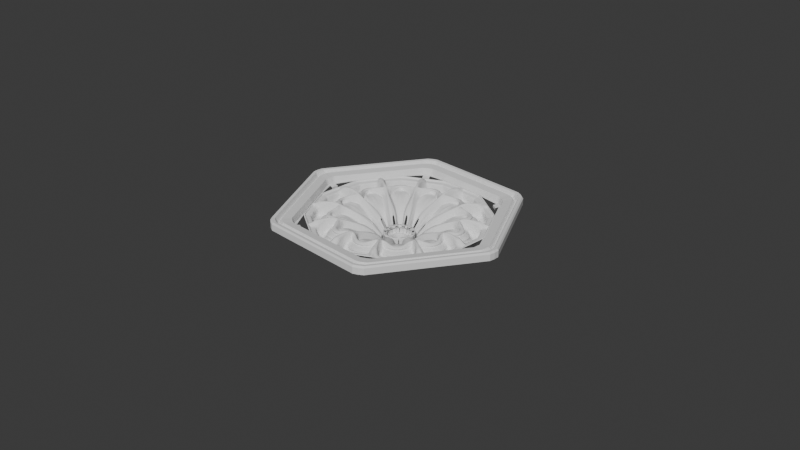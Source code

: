 # Source: flower22.blend  (saved by Blender 4.2.66; exported with 4.5.12 LTS)
import bpy
from mathutils import Matrix  # noqa: F401  (used for matrix-valued properties, if any)

bpy.ops.wm.read_factory_settings(use_empty=True)
scene = bpy.context.scene
scene.name = 'Scene'

# ---- collections
col_collection = bpy.data.collections.new('Collection'); scene.collection.children.link(col_collection)

# ---- world
world_world = bpy.data.worlds.new('World'); scene.world = world_world
world_world.use_nodes = True; world_world.node_tree.nodes.clear()
_N = world_world.node_tree.nodes; _L = world_world.node_tree.links
n0 = _N.new('ShaderNodeOutputWorld'); n0.name = 'World Output'; n0.location = (300, 300)
n1 = _N.new('ShaderNodeBackground'); n1.name = 'Background'; n1.location = (10, 300)
n1.inputs[0].default_value = (0.05088, 0.05088, 0.05088, 1.0)
_L.new(n1.outputs[0], n0.inputs[0])
n0.is_active_output = True
world_world.color = (0.05088, 0.05088, 0.05088)
world_world.use_sun_shadow = False
world_world.sun_shadow_jitter_overblur = 0.0

# ---- cameras
cam_camera = bpy.data.cameras.new('Camera')
cam_camera.clip_end = 100.0
cam_camera.ortho_scale = 7.314

# ---- meshes
me_circle = bpy.data.meshes.new('Circle')
me_circle.from_pydata([(0.5303, 0.9184, 0.04198), (7.397e-12, 0.9429, 0.04199), (0.5423, 0.939, 0.105), (7.276e-12, 0.9625, 0.105), (0.5931, 1.027, 0.1148), (7.693e-12, 1.052, 0.1148), (0.6051, 1.048, 0.07912), (7.763e-12, 1.073, 0.07953), (0.6131, 1.062, 0.07999), (7.763e-12, 1.087, 0.08057), (0.6262, 1.085, 0.1275), (7.763e-12, 1.11, 0.1281), (0.6438, 1.115, 0.1314), (7.347e-12, 1.139, 0.1313), (0.5003, 0.9346, 0.04076), (0.5078, 0.9584, 0.1044), (0.552, 1.046, 0.1141), (0.5586, 1.073, 0.0789), (0.5659, 1.087, 0.07993), (0.5777, 1.109, 0.1274), (0.5928, 1.138, 0.1307), (0.651, 1.127, 0.1124), (7.429e-12, 1.151, 0.1124), (0.5994, 1.151, 0.1118), (0.651, 1.127, 0.07145), (7.429e-12, 1.151, 0.07143), (0.5994, 1.151, 0.07082), (0.651, 1.127, 0.04363), (7.429e-12, 1.151, 0.04361), (0.5994, 1.151, 0.043), (0.6407, 1.11, 0.02891), (-0.00014, 1.126, 0.02889), (0.6135, 1.125, 0.02828), (0.4876, 0.9389, 0.04086), (0.4892, 0.9642, 0.1045), (0.5078, 1.05, 0.1142), (0.5125, 1.073, 0.07895), (0.5164, 1.087, 0.07998), (0.5235, 1.109, 0.1275), (0.5326, 1.139, 0.1308), (0.5374, 1.151, 0.1118), (0.5374, 1.151, 0.07087), (0.5374, 1.15, 0.04305), (0.5394, 1.127, 0.02833), (0.4686, 0.9426, 0.04097), (0.4687, 0.9645, 0.1045), (0.467, 1.051, 0.1144), (0.4684, 1.073, 0.07901), (0.4707, 1.087, 0.08004), (0.4805, 1.109, 0.1275), (0.4986, 1.151, 0.1119), (0.4986, 1.151, 0.07092), (0.4986, 1.151, 0.04311), (0.5103, 1.125, 0.02838), (0.5249, 0.9092, 0.04096), (0.4891, 0.9261, 0.03973), (0.5003, 0.9346, 0.04076), (0.5303, 0.9184, 0.04198), (0.5208, 0.9021, 0.03415), (0.4864, 0.9189, 0.03336), (0.2732, 0.9281, 0.04148), (0.2491, 0.9374, 0.03935), (0.2249, 0.9406, 0.04166), (0.4596, 0.9216, 0.03336), (0.4634, 0.9299, 0.03973), (0.5132, 0.8891, 0.0313), (0.4805, 0.9058, 0.03015), (0.5032, 0.8718, 0.02656), (0.4692, 0.8891, 0.02552), (0.5032, 0.8718, 0.001399), (0.4692, 0.8891, 0.0003597), (0.5059, 0.8764, -0.01256), (0.4717, 0.8939, -0.0136)], [(37, 49)], [(14, 0, 2, 15), (15, 2, 4, 16), (16, 4, 6, 17), (17, 6, 8, 18), (18, 8, 10, 19), (19, 10, 12, 20), (38, 19, 20, 39), (37, 18, 19, 38), (36, 17, 18, 37), (35, 16, 17, 36), (34, 15, 16, 35), (33, 14, 15, 34), (39, 20, 23, 40), (20, 12, 21, 23), (40, 23, 26, 41), (23, 21, 24, 26), (41, 26, 29, 42), (26, 24, 27, 29), (42, 29, 32, 43), (29, 27, 30, 32), (0, 14, 56, 57), (57, 56, 55, 54), (52, 42, 43, 53), (51, 41, 42, 52), (50, 40, 41, 51), (44, 33, 34, 45), (45, 34, 35, 46), (46, 35, 36, 47), (47, 36, 37, 48), (48, 37, 38, 49), (9, 48, 49, 11), (7, 47, 48, 9), (5, 46, 47, 7), (3, 45, 46, 5), (1, 44, 45, 3), (22, 50, 51, 25), (25, 51, 52, 28), (28, 52, 53, 31), (13, 11, 38, 39), (22, 13, 39, 40), (54, 55, 59, 58), (64, 63, 59, 55), (61, 60, 63, 64), (33, 44, 64, 55), (62, 61, 64, 44), (14, 33, 55), (58, 59, 66, 65), (65, 66, 68, 67), (67, 68, 70, 69), (69, 70, 72, 71)])
_uv = me_circle.uv_layers.new(name='UVMap')
_uv.uv.foreach_set('vector', [0.0, 0.0, 0.0, 0.0, 0.0, 0.0, 0.0, 0.0, 0.0, 0.0, 0.0, 0.0, 0.0, 0.0, 0.0, 0.0, 0.0, 0.0, 0.0, 0.0, 0.0, 0.0, 0.0, 0.0, 0.0, 0.0, 0.0, 0.0, 0.0, 0.0, 0.0, 0.0, 0.0, 0.0, 0.0, 0.0, 0.0, 0.0, 0.0, 0.0, 0.0, 0.0, 0.0, 0.0, 0.0, 0.0, 0.0, 0.0, 0.0, 0.0, 0.0, 0.0, 0.0, 0.0, 0.0, 0.0, 0.0, 0.0, 0.0, 0.0, 0.0, 0.0, 0.0, 0.0, 0.0, 0.0, 0.0, 0.0, 0.0, 0.0, 0.0, 0.0, 0.0, 0.0, 0.0, 0.0, 0.0, 0.0, 0.0, 0.0, 0.0, 0.0, 0.0, 0.0, 0.0, 0.0, 0.0, 0.0, 0.0, 0.0, 0.0, 0.0, 0.0, 0.0, 0.0, 0.0, 0.0, 0.0, 0.0, 0.0, 0.0, 0.0, 0.0, 0.0, 0.0, 0.0, 0.0, 0.0, 0.0, 0.0, 0.0, 0.0, 0.0, 0.0, 0.0, 0.0, 0.0, 0.0, 0.0, 0.0, 0.0, 0.0, 0.0, 0.0, 0.0, 0.0, 0.0, 0.0, 0.0, 0.0, 0.0, 0.0, 0.0, 0.0, 0.0, 0.0, 0.0, 0.0, 0.0, 0.0, 0.0, 0.0, 0.0, 0.0, 0.0, 0.0, 0.0, 0.0, 0.0, 0.0, 0.0, 0.0, 0.0, 0.0, 0.0, 0.0, 0.0, 0.0, 0.0, 0.0, 0.0, 0.0, 0.0, 0.0, 0.0, 0.0, 0.0, 0.0, 0.0, 0.0, 0.0, 0.0, 0.0, 0.0, 0.0, 0.0, 0.0, 0.0, 0.0, 0.0, 0.0, 0.0, 0.0, 0.0, 0.0, 0.0, 0.0, 0.0, 0.0, 0.0, 0.0, 0.0, 0.0, 0.0, 0.0, 0.0, 0.0, 0.0, 0.0, 0.0, 0.0, 0.0, 0.0, 0.0, 0.0, 0.0, 0.0, 0.0, 0.0, 0.0, 0.0, 0.0, 0.0, 0.0, 0.0, 0.0, 0.0, 0.0, 0.0, 0.0, 0.0, 0.0, 0.0, 0.0, 0.0, 0.0, 0.0, 0.0, 0.0, 0.0, 0.0, 0.0, 0.0, 0.0, 0.0, 0.0, 0.0, 0.0, 0.0, 0.0, 0.0, 0.0, 0.0, 0.0, 0.0, 0.0, 0.0, 0.0, 0.0, 0.0, 0.0, 0.0, 0.0, 0.0, 0.0, 0.0, 0.0, 0.0, 0.0, 0.0, 0.0, 0.0, 0.0, 0.0, 0.0, 0.0, 0.0, 0.0, 0.0, 0.0, 0.0, 0.0, 0.0, 0.0, 0.0, 0.0, 0.0, 0.0, 0.0, 0.0, 0.0, 0.0, 0.0, 0.0, 0.0, 0.0, 0.0, 0.0, 0.0, 0.0, 0.0, 0.0, 0.0, 0.0, 0.0, 0.0, 0.0, 0.0, 0.0, 0.0, 0.0, 0.0, 0.0, 0.0, 0.0, 0.0, 0.0, 0.0, 0.0, 0.0, 0.0, 0.0, 0.0, 0.0, 0.0, 0.0, 0.0, 0.0, 0.0, 0.0, 0.0, 0.0, 0.0, 0.0, 0.0, 0.0, 0.0, 0.0, 0.0, 0.0, 0.0, 0.0, 0.0, 0.0, 0.0, 0.0, 0.0, 0.0, 0.0, 0.0, 0.0, 0.0, 0.0, 0.0, 0.0, 0.0, 0.0, 0.0, 0.0, 0.0, 0.0, 0.0, 0.0, 0.0, 0.0, 0.0, 0.0, 0.0, 0.0, 0.0, 0.0, 0.0, 0.0, 0.0, 0.0, 0.0, 0.0, 0.0, 0.0, 0.0, 0.0, 0.0, 0.0, 0.0, 0.0, 0.0, 0.0, 0.0, 0.0, 0.0, 0.0, 0.0, 0.0, 0.0, 0.0, 0.0, 0.0, 0.0, 0.0, 0.0, 0.0, 0.0, 0.0, 0.0, 0.0, 0.0, 0.0, 0.0])
me_circle.update()
me_circle.normals_split_custom_set([tuple(v) for v in zip(*[iter([-0.4591, -0.814, 0.3559, -0.4591, -0.814, 0.3559, -0.4591, -0.814, 0.3559, -0.4591, -0.814, 0.3559, -0.05677, -0.07958, 0.9952, -0.05677, -0.07958, 0.9952, -0.05677, -0.07958, 0.9952, -0.05677, -0.07958, 0.9952, 0.355, 0.7308, 0.583, 0.355, 0.7308, 0.583, 0.355, 0.7308, 0.583, 0.355, 0.7308, 0.583, -0.03005, -0.05161, 0.9982, -0.03005, -0.05161, 0.9982, -0.03005, -0.05161, 0.9982, -0.03005, -0.05161, 0.9982, -0.4036, -0.7809, 0.4768, -0.4036, -0.7809, 0.4768, -0.4036, -0.7809, 0.4768, -0.4036, -0.7809, 0.4768, -0.0515, -0.09267, 0.9944, -0.0515, -0.09267, 0.9944, -0.0515, -0.09267, 0.9944, -0.0515, -0.09267, 0.9944, 0.0001654, -0.1129, 0.9936, 0.0001654, -0.1129, 0.9936, 0.0001654, -0.1129, 0.9936, 0.0001654, -0.1129, 0.9936, -0.0001152, -0.9031, 0.4294, -0.0001152, -0.9031, 0.4294, -0.0001152, -0.9031, 0.4294, -0.0001152, -0.9031, 0.4294, 0.000665, -0.0748, 0.9972, 0.000665, -0.0748, 0.9972, 0.000665, -0.0748, 0.9972, 0.000665, -0.0748, 0.9972, 0.04149, 0.8139, 0.5795, 0.04149, 0.8139, 0.5795, 0.04149, 0.8139, 0.5795, 0.04149, 0.8139, 0.5795, -0.0151, -0.106, 0.9943, -0.0151, -0.106, 0.9943, -0.0151, -0.106, 0.9943, -0.0151, -0.106, 0.9943, -0.2854, -0.8871, 0.3629, -0.2854, -0.8871, 0.3629, -0.2854, -0.8871, 0.3629, -0.2854, -0.8871, 0.3629, 0.0008349, 0.8419, 0.5397, 0.0008349, 0.8419, 0.5397, 0.0008349, 0.8419, 0.5397, 0.0008349, 0.8419, 0.5397, 0.3256, 0.7267, 0.6048, 0.3256, 0.7267, 0.6048, 0.3256, 0.7267, 0.6048, 0.3256, 0.7267, 0.6048, -0.009946, 1.0, 0.0, -0.009946, 1.0, 0.0, -0.009946, 1.0, 0.0, -0.009946, 1.0, 0.0, 0.4165, 0.9092, 0.0, 0.4165, 0.9092, 0.0, 0.4165, 0.9092, 0.0, 0.4165, 0.9092, 0.0, -0.01516, 0.9998, -0.01161, -0.01516, 0.9998, -0.01161, -0.01516, 0.9998, -0.01161, -0.01516, 0.9998, -0.01161, 0.4165, 0.9092, 0.0, 0.4165, 0.9092, 0.0, 0.4165, 0.9092, 0.0, 0.4165, 0.9092, 0.0, 0.002082, 0.5201, -0.8541, 0.002082, 0.5201, -0.8541, 0.002082, 0.5201, -0.8541, 0.002082, 0.5201, -0.8541, 0.2877, 0.553, -0.782, 0.2877, 0.553, -0.782, 0.2877, 0.553, -0.782, 0.2877, 0.553, -0.782, 0.0, 0.0, 1.0, 0.0, 0.0, 1.0, 0.0, 0.0, 1.0, 0.0, 0.0, 1.0, -0.06456, -0.05476, 0.9964, -0.06456, -0.05476, 0.9964, -0.06456, -0.05476, 0.9964, -0.06456, -0.05476, 0.9964, -0.005773, 0.5184, -0.8551, -0.005773, 0.5184, -0.8551, -0.005773, 0.5184, -0.8551, -0.005773, 0.5184, -0.8551, 0.02576, 0.9996, -0.01161, 0.02576, 0.9996, -0.01161, 0.02576, 0.9996, -0.01161, 0.02576, 0.9996, -0.01161, 0.01746, 0.9998, 0.0, 0.01746, 0.9998, 0.0, 0.01746, 0.9998, 0.0, 0.01746, 0.9998, 0.0, -0.09036, -0.9332, 0.3478, -0.09036, -0.9332, 0.3478, -0.09036, -0.9332, 0.3478, -0.09036, -0.9332, 0.3478, 0.002474, -0.1134, 0.9936, 0.002474, -0.1134, 0.9936, 0.002474, -0.1134, 0.9936, 0.002474, -0.1134, 0.9936, 0.003506, 0.8431, 0.5377, 0.003506, 0.8431, 0.5377, 0.003506, 0.8431, 0.5377, 0.003506, 0.8431, 0.5377, 0.001544, -0.07488, 0.9972, 0.001544, -0.07488, 0.9972, 0.001544, -0.07488, 0.9972, 0.001544, -0.07488, 0.9972, -0.0001476, -0.9031, 0.4294, -0.0001476, -0.9031, 0.4294, -0.0001476, -0.9031, 0.4294, -0.0001476, -0.9031, 0.4294, -0.0001303, -0.9031, 0.4294, -0.0001303, -0.9031, 0.4294, -0.0001303, -0.9031, 0.4294, -0.0001303, -0.9031, 0.4294, 0.001066, -0.07344, 0.9973, 0.001066, -0.07344, 0.9973, 0.001066, -0.07344, 0.9973, 0.001066, -0.07344, 0.9973, 0.002099, 0.8547, 0.519, 0.002099, 0.8547, 0.519, 0.002099, 0.8547, 0.519, 0.002099, 0.8547, 0.519, 0.0009865, -0.1109, 0.9938, 0.0009865, -0.1109, 0.9938, 0.0009865, -0.1109, 0.9938, 0.0009865, -0.1109, 0.9938, 0.002202, -0.95, 0.3121, 0.002202, -0.95, 0.3121, 0.002202, -0.95, 0.3121, 0.002202, -0.95, 0.3121, 0.0006114, 1.0, 0.0, 0.0006114, 1.0, 0.0, 0.0006114, 1.0, 0.0, 0.0006114, 1.0, 0.0, 0.0006114, 1.0, 0.0, 0.0006114, 1.0, 0.0, 0.0006114, 1.0, 0.0, 0.0006114, 1.0, 0.0, -0.0005665, 0.4951, -0.8688, -0.0005665, 0.4951, -0.8688, -0.0005665, 0.4951, -0.8688, -0.0005665, 0.4951, -0.8688, 0.001059, -0.1125, 0.9937, 0.001059, -0.1125, 0.9937, 0.001059, -0.1125, 0.9937, 0.001059, -0.1125, 0.9937, 0.001084, 0.8418, 0.5397, 0.001084, 0.8418, 0.5397, 0.001084, 0.8418, 0.5397, 0.001084, 0.8418, 0.5397, -0.2954, -0.5702, 0.7666, -0.2954, -0.5702, 0.7666, -0.2954, -0.5702, 0.7666, -0.2954, -0.5702, 0.7666, -0.07663, -0.6153, 0.7845, -0.07663, -0.6153, 0.7845, -0.07663, -0.6153, 0.7845, -0.07663, -0.6153, 0.7845, 0.01105, -0.2235, 0.9746, 0.01105, -0.2235, 0.9746, 0.01105, -0.2235, 0.9746, 0.01105, -0.2235, 0.9746, -0.01789, -0.08903, 0.9959, -0.01801, -0.0896, 0.9958, -0.01801, -0.08961, 0.9958, -0.01795, -0.08924, 0.9958, -0.001952, -0.2197, 0.9756, -0.001952, -0.2197, 0.9756, -0.001952, -0.2197, 0.9756, -0.001952, -0.2197, 0.9756, -0.005549, -0.09165, 0.9958, -0.005548, -0.09165, 0.9958, -0.005549, -0.09165, 0.9958, -0.1126, -0.1695, 0.9791, -0.1126, -0.1695, 0.9791, -0.1126, -0.1695, 0.9791, -0.1126, -0.1695, 0.9791, -0.1277, -0.188, 0.9738, -0.1277, -0.188, 0.9738, -0.1277, -0.188, 0.9738, -0.1277, -0.188, 0.9738, -0.4546, -0.8907, 0.0, -0.4546, -0.8907, 0.0, -0.4546, -0.8907, 0.0, -0.4546, -0.8907, 0.0, -0.4158, -0.836, -0.3582, -0.4158, -0.836, -0.3582, -0.4158, -0.836, -0.3582, -0.4158, -0.836, -0.3582])] * 3)])
me_circle_002 = bpy.data.meshes.new('Circle.002')
me_circle_002.from_pydata([(-0.05487, 0.6188, 0.03667), (-0.1813, 0.6749, 0.05376), (-0.1401, 0.6824, 0.05402), (-0.0515, 0.6328, 0.09033), (0.001437, 0.1652, -0.1432), (-0.04125, 0.605, 0.04305), (-0.0128, 0.6395, 0.08158), (-0.008111, 0.5857, 0.06061), (-0.01343, 0.1877, -0.2018), (-0.1861, 0.6929, 0.04989), (-0.1394, 0.7038, 0.05019), (-0.01234, 0.167, -0.1427), (-0.05277, 0.5945, -0.02244), (-0.1817, 0.6761, 0.022), (-0.1457, 0.6824, 0.02186), (-0.04735, 0.5799, -0.02244), (-0.04758, 0.5651, -0.02244), (0.001995, 0.1624, -0.228), (-0.01046, 0.3663, -0.02437), (-0.04773, 0.3634, -0.0772), (-0.06017, 0.2237, -0.4495), (7.66e-05, 0.3706, -0.02199), (-0.09455, 0.353, -0.1119), (3.044e-06, 0.5881, 0.06171), (-0.03703, 0.6657, 0.03296), (-0.1923, 0.7179, 0.04045), (-0.1433, 0.7255, 0.04064), (-0.1912, 0.7134, 0.03103), (-0.1433, 0.7202, 0.03089), (-0.01901, 0.1877, -0.246), (-0.04189, 0.5651, -0.009385), (-0.04709, 0.5945, -0.009385), (-0.1457, 0.6824, 0.03696), (-0.04167, 0.5799, -0.009385), (-0.1817, 0.6761, 0.0371), (0.001995, 0.1624, -0.2183), (-0.0396, 0.3634, -0.06991), (-0.01194, 0.277, -0.09463), (-0.04406, 0.266, -0.1497), (-0.07129, 0.2657, -0.2905), (4.36e-05, 0.2747, -0.08998), (-0.03583, 0.2682, -0.1408), (-0.1582, 0.5895, 0.01177), (-0.01072, 0.5857, 0.03391), (-0.1403, 0.6733, 0.0426), (-0.04907, 0.6005, 0.03391), (-0.1789, 0.666, 0.04237), (-0.01604, 0.1877, -0.2095), (-0.05748, 0.6188, 0.02525), (0.001663, 0.167, -0.1665), (0.0006312, 0.17, -0.2649), (-0.03341, 0.3588, -0.03383), (-0.0334, 0.2665, -0.1041), (-0.009283, 0.4965, 0.02416), (-0.04709, 0.4939, -0.0342), (-0.1331, 0.4961, -0.007323), (3.982e-05, 0.4998, 0.0259), (-0.04019, 0.4939, -0.02403), (-0.01189, 0.4965, 0.01419), (-0.04332, 0.2222, -0.3965), (-0.05555, 0.3589, -0.09023), (-0.0488, 0.2628, -0.2867), (-0.08326, 0.5668, 0.01134), (-0.05855, 0.494, -0.05097), (-0.184, 0.6848, 0.007465), (-0.08927, 0.5934, 0.01206), (-0.1045, 0.6385, 0.001316), (-0.06982, 0.3549, -0.1071), (-0.05837, 0.2671, -0.2735), (-0.1135, 0.5958, 0.0108), (-0.08055, 0.5007, -0.02142), (-0.08584, 0.3544, -0.1088), (-0.1509, 0.5965, 0.006756), (-0.1575, 0.6833, 0.006757), (-0.06544, 0.2713, -0.2799), (-0.09882, 0.5015, -0.01765), (-0.056, 0.2272, -0.4485), (-0.1779, 0.6611, -0.006232), (-0.1694, 0.6622, -0.006883), (-0.043, 0.6754, 0.001249), (-0.1334, 0.7098, 0.01201), (-0.1882, 0.7002, 0.01052), (-0.04752, 0.8731, 0.02725), (0.0001249, 0.8718, 0.07553), (-0.1362, 0.7273, 0.01541), (-0.1952, 0.7244, 0.01615), (-0.03382, 0.6787, 0.02826), (-0.04988, 0.8501, 0.008601), (-0.04421, 0.8443, 0.01505), (-0.008978, 0.6645, 0.08797), (-0.04242, 0.6862, 0.001169), (-0.1676, 0.8583, 0.01721), (-0.02279, 0.7388, -0.05265), (-0.03907, 0.7321, -0.04551), (-0.07282, 0.8656, -0.05825), (-0.2044, 0.768, -0.03369), (-0.02755, 0.8129, 0.08482), (-0.0333, 0.8122, 0.03366), (-0.03395, 0.8185, 0.005419), (-0.05816, 0.8057, -0.05784), (-0.2336, 0.8715, 0.02669), (-0.2299, 0.8578, 0.01262), (-0.04685, 0.9039, 0.02624), (0.0002132, 0.9027, 0.06825), (-0.2461, 0.9183, 0.0267), (-0.03597, 0.9201, 0.03104), (0.0001082, 0.9154, 0.06593), (-0.2467, 0.92, 0.03129), (-0.03067, 0.9262, 0.04581), (0.0003513, 0.9258, 0.04615), (-0.2467, 0.9203, 0.04656), (-0.2146, 0.8589, 0.01457), (-0.2161, 0.8726, 0.02832), (-0.2212, 0.9232, 0.02843), (-0.2215, 0.9253, 0.03299), (-0.2215, 0.9253, 0.04834), (-0.1676, 0.8583, -0.05257), (-0.2299, 0.8579, -0.05733), (-0.2146, 0.8589, -0.05521), (-0.1155, 0.8673, -0.05922), (-0.1226, 0.8652, 0.004839), (-0.07678, 0.8594, 0.01626), (-0.02975, 0.8343, 0.08074), (-0.05631, 0.8572, -0.06287), (-0.03103, 0.9351, 0.04633), (0.0003265, 0.9351, 0.04667), (-0.2493, 0.9303, 0.04704), (-0.2239, 0.9351, 0.04889), (-0.0316, 0.9408, 0.04028), (-5.455e-05, 0.9408, 0.04113), (-0.2513, 0.9365, 0.04091), (-0.2257, 0.9408, 0.04286), (-0.1454, 0.7708, -0.03442), (-0.1461, 0.776, -0.01504), (-0.2051, 0.7731, -0.0143), (-0.07462, 0.8196, -0.06388), (-0.1134, 0.8299, -0.05885), (-0.055, 0.7359, -0.02924), (-0.03783, 0.7236, -0.016), (-0.2051, 0.7731, -0.007413), (-0.1461, 0.776, -0.008148), (0.001437, 0.1514, -0.1425), (-0.01184, 0.1505, -0.1432), (-0.00169, 0.1474, -0.2274), (0.001079, 0.1453, -0.1642), (-3.503e-05, 0.1405, -0.4678), (-0.04338, 0.1635, -0.1405), (-0.0338, 0.1616, -0.2269), (-0.0338, 0.1616, -0.2172), (-0.03463, 0.1616, -0.1633), (-0.0426, 0.1499, -0.1407), (-0.00248, 0.1458, -0.2269), (0.002585, 0.1189, -0.4676), (-0.0001432, 0.126, -0.1441), (-0.0007249, 0.1265, -0.2366), (-0.0007249, 0.1265, -0.2269), (2.92e-05, 0.1262, -0.1645), (-0.03459, 0.125, -0.1478), (-0.03459, 0.125, -0.2361), (-0.03459, 0.125, -0.2264), (-0.03542, 0.125, -0.1638), (-0.01737, 0.1255, -0.146), (-0.03459, 0.1463, -0.2264), (-0.03542, 0.1463, -0.1638), (-0.0338, 0.1479, -0.4703), (-0.03036, 0.1249, -0.4666), (-0.0338, 0.1616, -0.2618), (-0.04379, 0.1235, -0.3319), (-0.0002908, 0.1292, -0.3311), (-0.03459, 0.125, -0.3313), (-0.01487, 0.05393, -0.5035), (-0.01711, 0.05603, -0.5543), (-0.0004587, 0.05788, -0.5532), (8.978e-05, 0.06088, -0.496), (-0.0325, 0.1924, -0.3024), (-0.04501, 0.2654, -0.1938), (-0.02166, 0.08133, -0.5026), (0.0001285, 0.08495, -0.5016), (-0.01504, 0.05582, -0.2038), (0.0001002, 0.05993, -0.2051), (-0.02187, 0.08145, -0.2058), (0.0002952, 0.085, -0.2066), (-0.0001758, 0.0553, -0.3975), (-0.01479, 0.0546, -0.3996), (-0.2177, 0.8086, -0.07125), (-0.1587, 0.8114, -0.07198), (-0.1629, 0.8326, -0.07216), (-0.2252, 0.8322, -0.07692), (-0.2044, 0.8336, -0.09887), (-0.01245, 0.7474, 0.05109), (-0.02836, 0.7505, 0.006255), (-0.01267, 0.7395, 0.09153), (-0.1236, 0.8722, 0.02743), (-0.1698, 0.8724, 0.02787), (-0.07734, 0.872, 0.02698), (-0.009094, 0.7525, -0.05283), (-0.2177, 0.8086, -0.08518), (-0.1592, 0.8153, -0.08166), (-0.06904, 0.8095, -0.08071), (-0.2233, 0.8308, -0.09856), (-0.1664, 0.8323, -0.09924), (-0.2048, 0.8362, -0.07659), (-4.637e-07, 0.6374, 0.08056), (0.0004025, 0.6659, 0.09288), (-0.0001635, 0.8189, 0.08742), (0.0007849, 0.8404, 0.0846), (0.0003518, 0.7423, 0.09639), (-0.0287, 0.8706, 0.0513), (-0.02759, 0.9048, 0.02658), (-0.02077, 0.9199, 0.032), (-0.01516, 0.926, 0.04677), (-0.01535, 0.9351, 0.0473), (-0.01583, 0.9408, 0.04089)], [(76, 20), (150, 157), (157, 160), (157, 161), (172, 165)], [(32, 14, 12, 31), (29, 41, 38), (33, 15, 16, 30), (31, 12, 15, 33), (34, 13, 14, 32), (29, 38, 175, 174), (57, 54, 19, 36), (61, 59, 174, 175), (62, 65, 66, 69), (10, 9, 1, 2), (0, 3, 10, 2), (5, 6, 3, 0), (7, 23, 6, 5), (53, 56, 23, 7), (10, 3, 24, 26), (9, 10, 26, 25), (26, 24, 28), (25, 26, 28, 27), (58, 57, 36, 51), (46, 34, 32, 44), (48, 31, 33, 45), (45, 33, 30, 43), (44, 32, 31, 48), (52, 41, 29, 47), (51, 36, 41, 52), (18, 37, 40, 21), (60, 61, 175), (36, 19, 38, 41), (63, 70, 67, 60), (18, 51, 52, 37), (37, 52, 47, 8), (2, 44, 48, 0), (5, 45, 43, 7), (0, 48, 45, 5), (1, 46, 44, 2), (53, 58, 51, 18), (7, 43, 58, 53), (62, 69, 70, 63), (43, 30, 57, 58), (18, 21, 56, 53), (30, 16, 54, 57), (16, 62, 63, 54), (54, 63, 60, 19), (71, 74, 68, 67), (12, 65, 62, 16, 15), (14, 13, 64, 73, 66), (12, 14, 66, 65), (67, 68, 61, 60), (71, 75, 55, 22), (72, 78, 77, 42), (75, 72, 42, 55), (70, 69, 72, 75), (66, 73, 78), (67, 70, 75, 71), (59, 61, 68, 74, 39, 20), (22, 39, 74, 71), (69, 66, 78, 72), (77, 78, 73, 64), (24, 79, 80, 28), (81, 27, 28, 80), (81, 80, 84, 85), (97, 88, 87, 98), (90, 79, 24, 86), (79, 90, 84, 80), (98, 87, 123, 99), (95, 132, 185, 184), (191, 96, 97, 189), (189, 97, 98, 190), (111, 112, 100, 101), (112, 193, 192, 194, 82, 102, 113), (207, 83, 103, 208), (113, 102, 105, 114), (208, 103, 106, 209), (114, 105, 108, 115), (209, 106, 109, 210), (107, 114, 115, 110), (104, 113, 114, 107), (100, 112, 113, 104), (111, 101, 117, 118), (91, 111, 118, 116), (94, 121, 120, 119), (91, 116, 119, 120), (207, 122, 205, 83), (123, 87, 121, 94), (115, 108, 124, 127), (110, 115, 127, 126), (210, 109, 125, 211), (127, 124, 128, 131), (126, 127, 131, 130), (211, 125, 129, 212), (134, 133, 132, 95), (133, 137, 93, 132), (119, 136, 94), (139, 140, 133, 134), (85, 84, 140, 139), (132, 93, 92, 185), (84, 90, 138, 140), (140, 138, 137, 133), (123, 94, 136, 135), (164, 145, 152, 165), (50, 145, 164, 166), (4, 11, 142, 141), (11, 49, 149, 146), (35, 17, 147, 148), (143, 154, 168, 152, 145), (142, 11, 146, 150), (49, 35, 148, 149), (159, 155, 151, 162), (154, 155, 159, 158), (141, 142, 161, 153), (17, 143, 145, 50), (151, 144, 163, 162), (156, 160, 163, 144), (147, 17, 50, 166), (154, 158, 169, 168), (173, 170, 171, 172), (177, 176, 170, 173), (175, 38, 19, 60), (88, 97, 96, 122), (169, 167, 176, 177), (182, 183, 178, 179), (177, 176, 180, 181), (173, 170, 183, 182), (24, 6, 89, 86), (6, 24, 3), (99, 123, 135), (137, 138, 93), (86, 189, 190, 90), (89, 191, 189, 86), (193, 112, 111, 91), (91, 120, 192, 193), (120, 121, 194, 192), (88, 82, 194, 121, 87), (184, 185, 197, 196), (185, 92, 195, 197), (196, 197, 200, 188, 199), (197, 195, 198, 200), (201, 187, 199, 188), (118, 117, 187, 201), (186, 116, 118, 201), (188, 200, 186, 201), (116, 186, 136, 119), (195, 99, 198), (99, 195, 190, 98), (135, 136, 186, 200, 198, 99), (190, 195, 92, 93, 138, 90), (191, 89, 203, 206), (89, 6, 202, 203), (122, 96, 204, 205), (96, 191, 206, 204), (23, 202, 6), (122, 207, 82, 88), (124, 211, 212, 128), (108, 210, 211, 124), (105, 209, 210, 108), (102, 208, 209, 105), (82, 207, 208, 102), (179, 178, 180, 181), (4, 49, 11)])
_uv = me_circle_002.uv_layers.new(name='UVMap')
_uv.uv.foreach_set('vector', [0.0, 0.0, 0.0, 0.0, 0.0, 0.0, 0.0, 0.0, 0.0, 0.0, 0.0, 0.0, 0.0, 0.0, 0.0, 0.0, 0.0, 0.0, 0.0, 0.0, 0.0, 0.0, 0.0, 0.0, 0.0, 0.0, 0.0, 0.0, 0.0, 0.0, 0.0, 0.0, 0.0, 0.0, 0.0, 0.0, 0.0, 0.0, 0.0, 0.0, 0.0, 0.0, 0.0, 0.0, 0.0, 0.0, 0.0, 0.0, 0.0, 0.0, 0.0, 0.0, 0.0, 0.0, 0.0, 0.0, 0.0, 0.0, 0.0, 0.0, 0.0, 0.0, 0.0, 0.0, 0.0, 0.0, 0.0, 0.0, 0.0, 0.0, 0.0, 0.0, 0.0, 0.0, 0.0, 0.0, 0.0, 0.0, 0.0, 0.0, 0.0, 0.0, 0.0, 0.0, 0.0, 0.0, 0.0, 0.0, 0.0, 0.0, 0.0, 0.0, 0.0, 0.0, 0.0, 0.0, 0.0, 0.0, 0.0, 0.0, 0.0, 0.0, 0.0, 0.0, 0.0, 0.0, 0.0, 0.0, 0.0, 0.0, 0.0, 0.0, 0.0, 0.0, 0.0, 0.0, 0.0, 0.0, 0.0, 0.0, 0.0, 0.0, 0.0, 0.0, 0.0, 0.0, 0.0, 0.0, 0.0, 0.0, 0.0, 0.0, 0.0, 0.0, 0.0, 0.0, 0.0, 0.0, 0.0, 0.0, 0.0, 0.0, 0.0, 0.0, 0.0, 0.0, 0.0, 0.0, 0.0, 0.0, 0.0, 0.0, 0.0, 0.0, 0.0, 0.0, 0.0, 0.0, 0.0, 0.0, 0.0, 0.0, 0.0, 0.0, 0.0, 0.0, 0.0, 0.0, 0.0, 0.0, 0.0, 0.0, 0.0, 0.0, 0.0, 0.0, 0.0, 0.0, 0.0, 0.0, 0.0, 0.0, 0.0, 0.0, 0.0, 0.0, 0.0, 0.0, 0.0, 0.0, 0.0, 0.0, 0.0, 0.0, 0.0, 0.0, 0.0, 0.0, 0.0, 0.0, 0.0, 0.0, 0.0, 0.0, 0.0, 0.0, 0.0, 0.0, 0.0, 0.0, 0.0, 0.0, 0.0, 0.0, 0.0, 0.0, 0.0, 0.0, 0.0, 0.0, 0.0, 0.0, 0.0, 0.0, 0.0, 0.0, 0.0, 0.0, 0.0, 0.0, 0.0, 0.0, 0.0, 0.0, 0.0, 0.0, 0.0, 0.0, 0.0, 0.0, 0.0, 0.0, 0.0, 0.0, 0.0, 0.0, 0.0, 0.0, 0.0, 0.0, 0.0, 0.0, 0.0, 0.0, 0.0, 0.0, 0.0, 0.0, 0.0, 0.0, 0.0, 0.0, 0.0, 0.0, 0.0, 0.0, 0.0, 0.0, 0.0, 0.0, 0.0, 0.0, 0.0, 0.0, 0.0, 0.0, 0.0, 0.0, 0.0, 0.0, 0.0, 0.0, 0.0, 0.0, 0.0, 0.0, 0.0, 0.0, 0.0, 0.0, 0.0, 0.0, 0.0, 0.0, 0.0, 0.0, 0.0, 0.0, 0.0, 0.0, 0.0, 0.0, 0.0, 0.0, 0.0, 0.0, 0.0, 0.0, 0.0, 0.0, 0.0, 0.0, 0.0, 0.0, 0.0, 0.0, 0.0, 0.0, 0.0, 0.0, 0.0, 0.0, 0.0, 0.0, 0.0, 0.0, 0.0, 0.0, 0.0, 0.0, 0.0, 0.0, 0.0, 0.0, 0.0, 0.0, 0.0, 0.0, 0.0, 0.0, 0.0, 0.0, 0.0, 0.0, 0.0, 0.0, 0.0, 0.0, 0.0, 0.0, 0.0, 0.0, 0.0, 0.0, 0.0, 0.0, 0.0, 0.0, 0.0, 0.0, 0.0, 0.0, 0.0, 0.0, 0.0, 0.0, 0.0, 0.0, 0.0, 0.0, 0.0, 0.0, 0.0, 0.0, 0.0, 0.0, 0.0, 0.0, 0.0, 0.0, 0.0, 0.0, 0.0, 0.0, 0.0, 0.0, 0.0, 0.0, 0.0, 0.0, 0.0, 0.0, 0.0, 0.0, 0.0, 0.0, 0.0, 0.0, 0.0, 0.0, 0.0, 0.0, 0.0, 0.0, 0.0, 0.0, 0.0, 0.0, 0.0, 0.0, 0.0, 0.0, 0.0, 0.0, 0.0, 0.0, 0.0, 0.0, 0.0, 0.0, 0.0, 0.0, 0.0, 0.0, 0.0, 0.0, 0.0, 0.0, 0.0, 0.0, 0.0, 0.0, 0.0, 0.0, 0.0, 0.0, 0.0, 0.0, 0.0, 0.0, 0.0, 0.0, 0.0, 0.0, 0.0, 0.0, 0.0, 0.0, 0.0, 0.0, 0.0, 0.0, 0.0, 0.0, 0.0, 0.0, 0.0, 0.0, 0.0, 0.0, 0.0, 0.0, 0.0, 0.0, 0.0, 0.0, 0.0, 0.0, 0.0, 0.0, 0.0, 0.0, 0.0, 0.0, 0.0, 0.0, 0.0, 0.0, 0.0, 0.0, 0.0, 0.0, 0.0, 0.0, 0.0, 0.0, 0.0, 0.0, 0.0, 0.0, 0.0, 0.0, 0.0, 0.0, 0.0, 0.0, 0.0, 0.0, 0.0, 0.0, 0.0, 0.0, 0.0, 0.0, 0.0, 0.0, 0.0, 0.0, 0.0, 0.0, 0.0, 0.0, 0.0, 0.0, 0.0, 0.0, 0.0, 0.0, 0.0, 0.0, 0.0, 0.0, 0.0, 0.0, 0.0, 0.0, 0.0, 0.0, 0.0, 0.0, 0.0, 0.0, 0.0, 0.0, 0.0, 0.0, 0.0, 0.0, 0.0, 0.0, 0.0, 0.0, 0.0, 0.0, 0.0, 0.0, 0.0, 0.0, 0.0, 0.0, 0.0, 0.0, 0.0, 0.0, 0.0, 0.0, 0.0, 0.0, 0.0, 0.0, 0.0, 0.0, 0.0, 0.0, 0.0, 0.0, 0.0, 0.0, 0.0, 0.0, 0.0, 0.0, 0.0, 0.0, 0.0, 0.0, 0.0, 0.0, 0.0, 0.0, 0.0, 0.0, 0.0, 0.0, 0.0, 0.0, 0.0, 0.0, 0.0, 0.0, 0.0, 0.0, 0.0, 0.0, 0.0, 0.0, 0.0, 0.0, 0.0, 0.0, 0.0, 0.0, 0.0, 0.0, 0.0, 0.0, 0.0, 0.0, 0.0, 0.0, 0.0, 0.0, 0.0, 0.0, 0.0, 0.0, 0.0, 0.0, 0.0, 0.0, 0.0, 0.0, 0.0, 0.0, 0.0, 0.0, 0.0, 0.0, 0.0, 0.0, 0.0, 0.0, 0.0, 0.0, 0.0, 0.0, 0.0, 0.0, 0.0, 0.0, 0.0, 0.0, 0.0, 0.0, 0.0, 0.0, 0.0, 0.0, 0.0, 0.0, 0.0, 0.0, 0.0, 0.0, 0.0, 0.0, 0.0, 0.0, 0.0, 0.0, 0.0, 0.0, 0.0, 0.0, 0.0, 0.0, 0.0, 0.0, 0.0, 0.0, 0.0, 0.0, 0.0, 0.0, 0.0, 0.0, 0.0, 0.0, 0.0, 0.0, 0.0, 0.0, 0.0, 0.0, 0.0, 0.0, 0.0, 0.0, 0.0, 0.0, 0.0, 0.0, 0.0, 0.0, 0.0, 0.0, 0.0, 0.0, 0.0, 0.0, 0.0, 0.0, 0.0, 0.0, 0.0, 0.0, 0.0, 0.0, 0.0, 0.0, 0.0, 0.0, 0.0, 0.0, 0.0, 0.0, 0.0, 0.0, 0.0, 0.0, 0.0, 0.0, 0.0, 0.0, 0.0, 0.0, 0.0, 0.0, 0.0, 0.0, 0.0, 0.0, 0.0, 0.0, 0.0, 0.0, 0.0, 0.0, 0.0, 0.0, 0.0, 0.0, 0.0, 0.0, 0.0, 0.0, 0.0, 0.0, 0.0, 0.0, 0.0, 0.0, 0.0, 0.0, 0.0, 0.0, 0.0, 0.0, 0.0, 0.0, 0.0, 0.0, 0.0, 0.0, 0.0, 0.0, 0.0, 0.0, 0.0, 0.0, 0.0, 0.0, 0.0, 0.0, 0.0, 0.0, 0.0, 0.0, 0.0, 0.0, 0.0, 0.0, 0.0, 0.0, 0.0, 0.0, 0.0, 0.0, 0.0, 0.0, 0.0, 0.0, 0.0, 0.0, 0.0, 0.0, 0.0, 0.0, 0.0, 0.0, 0.0, 0.0, 0.0, 0.0, 0.0, 0.0, 0.0, 0.0, 0.0, 0.0, 0.0, 0.0, 0.0, 0.0, 0.0, 0.0, 0.0, 0.0, 0.0, 0.0, 0.0, 0.0, 0.0, 0.0, 0.0, 0.0, 0.0, 0.0, 0.0, 0.0, 0.0, 0.0, 0.0, 0.0, 0.0, 0.0, 0.0, 0.0, 0.0, 0.0, 0.0, 0.0, 0.0, 0.0, 0.0, 0.0, 0.0, 0.0, 0.0, 0.0, 0.0, 0.0, 0.0, 0.0, 0.0, 0.0, 0.0, 0.0, 0.0, 0.0, 0.0, 0.0, 0.0, 0.0, 0.0, 0.0, 0.0, 0.0, 0.0, 0.0, 0.0, 0.0, 0.0, 0.0, 0.0, 0.0, 0.0, 0.0, 0.0, 0.0, 0.0, 0.0, 0.0, 0.0, 0.0, 0.0, 0.0, 0.0, 0.0, 0.0, 0.0, 0.0, 0.0, 0.0, 0.0, 0.0, 0.0, 0.0, 0.0, 0.0, 0.0, 0.0, 0.0, 0.0, 0.0, 0.0, 0.0, 0.0, 0.0, 0.0, 0.0, 0.0, 0.0, 0.0, 0.0, 0.0, 0.0, 0.0, 0.0, 0.0, 0.0, 0.0, 0.0, 0.0, 0.0, 0.0, 0.0, 0.0, 0.0, 0.0, 0.0, 0.0, 0.0, 0.0, 0.0, 0.0, 0.0, 0.0, 0.0, 0.0, 0.0, 0.0, 0.0, 0.0, 0.0, 0.0, 0.0, 0.0, 0.0, 0.0, 0.0, 0.0, 0.0, 0.0, 0.0, 0.0, 0.0, 0.0, 0.0, 0.0, 0.0, 0.0, 0.0, 0.0, 0.0, 0.0, 0.0, 0.0, 0.0, 0.0, 0.0, 0.0, 0.0, 0.0, 0.0, 0.0, 0.0, 0.0, 0.0, 0.0, 0.0, 0.0, 0.0, 0.0, 0.0, 0.0, 0.0, 0.0, 0.0, 0.0, 0.0, 0.0, 0.0, 0.0, 0.0, 0.0, 0.0, 0.0, 0.0, 0.0, 0.0, 0.0, 0.0, 0.0, 0.0, 0.0, 0.0, 0.0, 0.0, 0.0, 0.0, 0.0, 0.0, 0.0, 0.0, 0.0, 0.0, 0.0, 0.0, 0.0, 0.0, 0.0, 0.0, 0.0, 0.0, 0.0, 0.0, 0.0, 0.0, 0.0, 0.0, 0.0, 0.0, 0.0, 0.0, 0.0, 0.0, 0.0, 0.0, 0.0, 0.0, 0.0, 0.0, 0.0, 0.0, 0.0, 0.0, 0.0, 0.0, 0.0, 0.0, 0.0, 0.0, 0.0, 0.0, 0.0, 0.0, 0.0, 0.0, 0.0, 0.0, 0.0, 0.0, 0.0, 0.0, 0.0, 0.0, 0.0, 0.0, 0.0, 0.0, 0.0, 0.0, 0.0, 0.0, 0.0, 0.0, 0.0, 0.0, 0.0, 0.0, 0.0, 0.0, 0.0, 0.0, 0.0, 0.0, 0.0, 0.0, 0.0, 0.0, 0.0, 0.0, 0.0, 0.0, 0.0, 0.0, 0.0, 0.0, 0.0, 0.0, 0.0, 0.0, 0.0, 0.0, 0.0, 0.0, 0.0, 0.0, 0.0, 0.0, 0.0, 0.0, 0.0, 0.0, 0.0, 0.0, 0.0, 0.0, 0.0, 0.0, 0.0, 0.0, 0.0, 0.0, 0.0, 0.0, 0.0, 0.0, 0.0, 0.0, 0.0, 0.0, 0.0, 0.0, 0.0, 0.0, 0.0, 0.0, 0.0, 0.0, 0.0, 0.0, 0.0, 0.0, 0.0, 0.0, 0.0, 0.0, 0.0, 0.0, 0.0, 0.0, 0.0, 0.0, 0.0, 0.0, 0.0, 0.0, 0.0, 0.0, 0.0, 0.0, 0.0, 0.0, 0.0, 0.0, 0.0, 0.0, 0.0, 0.0, 0.0, 0.0, 0.0, 0.0, 0.0, 0.0, 0.0, 0.0, 0.0, 0.0, 0.0, 0.0, 0.0, 0.0, 0.0, 0.0, 0.0, 0.0, 0.0, 0.0, 0.0, 0.0, 0.0, 0.0, 0.0, 0.0, 0.0, 0.0, 0.0, 0.0, 0.0, 0.0, 0.0, 0.0, 0.0, 0.0, 0.0, 0.0, 0.0, 0.0, 0.0, 0.0, 0.0, 0.0, 0.0, 0.0, 0.0, 0.0, 0.0, 0.0, 0.0, 0.0, 0.0, 0.0, 0.0, 0.0, 0.0, 0.0, 0.0, 0.0, 0.0, 0.0, 0.0, 0.0, 0.0, 0.0, 0.0, 0.0, 0.0, 0.0, 0.0, 0.0, 0.0, 0.0, 0.0, 0.0, 0.0, 0.0, 0.0, 0.0, 0.0, 0.0, 0.0, 0.0, 0.0, 0.0, 0.0, 0.0, 0.0, 0.0, 0.0, 0.0, 0.0, 0.0, 0.0, 0.0, 0.0, 0.0, 0.0, 0.0, 0.0, 0.0, 0.0, 0.0, 0.0, 0.0, 0.0])
me_circle_002.update()
me_circle_002.normals_split_custom_set([tuple(v) for v in zip(*[iter([-0.6369, -0.7601, 0.1286, -0.6369, -0.7601, 0.1286, -0.6369, -0.7601, 0.1286, -0.6369, -0.7601, 0.1286, -0.369, -0.7658, 0.5266, -0.369, -0.7658, 0.5266, -0.369, -0.7658, 0.5266, -0.9168, 0.01398, 0.3991, -0.9168, 0.01398, 0.3991, -0.9168, 0.01398, 0.3991, -0.9168, 0.01398, 0.3991, -0.8679, -0.3226, 0.3778, -0.8679, -0.3226, 0.3778, -0.8679, -0.3226, 0.3778, -0.8679, -0.3226, 0.3778, 0.1732, -0.9849, 0.0, 0.1732, -0.9849, 0.0, 0.1732, -0.9849, 0.0, 0.1732, -0.9849, 0.0, -0.9157, -0.3846, 0.1161, -0.9157, -0.3846, 0.1161, -0.9157, -0.3846, 0.1161, -0.9157, -0.3846, 0.1161, -0.7398, -0.2167, 0.637, -0.7398, -0.2167, 0.637, -0.7398, -0.2167, 0.637, -0.7398, -0.2167, 0.637, -0.9713, -0.2342, 0.04177, -0.9713, -0.2342, 0.04177, -0.9713, -0.2342, 0.04177, -0.9713, -0.2342, 0.04177, -0.03893, 0.127, 0.9911, -0.03893, 0.127, 0.9911, -0.03893, 0.127, 0.9911, -0.03893, 0.127, 0.9911, -0.04544, 0.1869, 0.9813, -0.04544, 0.1869, 0.9813, -0.04544, 0.1869, 0.9813, -0.04544, 0.1869, 0.9813, -0.5699, -0.6478, 0.5056, -0.5699, -0.6478, 0.5056, -0.5699, -0.6478, 0.5056, -0.5699, -0.6478, 0.5056, -0.2642, -0.9359, 0.2331, -0.2696, -0.8759, 0.4001, -0.367, -0.838, 0.4038, -0.2268, -0.8912, 0.3928, -0.5259, -0.4973, 0.69, -0.5651, -0.3892, 0.7274, -0.6147, -0.3505, 0.7066, -0.5179, -0.448, 0.7288, -0.02646, -0.3767, 0.926, -0.02646, -0.3767, 0.926, -0.02646, -0.3767, 0.926, -0.02646, -0.3767, 0.926, 0.2507, 0.5571, 0.7917, 0.2123, 0.5755, 0.7898, 0.2674, 0.5353, 0.8012, 0.3586, 0.4916, 0.7936, -0.07456, 0.3618, 0.9293, -0.07456, 0.3618, 0.9293, -0.07456, 0.3618, 0.9293, -0.07456, 0.3618, 0.9293, 0.4172, 0.7969, -0.437, 0.4172, 0.7969, -0.437, 0.4172, 0.7969, -0.437, -0.1304, 0.8799, -0.457, -0.1304, 0.8799, -0.457, -0.1304, 0.8799, -0.457, -0.1304, 0.8799, -0.457, -0.9052, -0.07574, 0.4181, -0.9052, -0.07574, 0.4181, -0.9052, -0.07574, 0.4181, -0.9052, -0.07574, 0.4181, 0.08561, -0.4631, -0.8821, 0.08561, -0.4631, -0.8821, 0.08561, -0.4631, -0.8821, 0.08561, -0.4631, -0.8821, -0.9228, -0.3851, 0.01125, -0.9228, -0.3851, 0.01125, -0.9228, -0.3851, 0.01125, -0.9228, -0.3851, 0.01125, -0.5389, -0.6937, 0.4779, -0.5389, -0.6937, 0.4779, -0.5389, -0.6937, 0.4779, -0.5389, -0.6937, 0.4779, -0.5477, -0.8031, 0.2347, -0.5477, -0.8031, 0.2347, -0.5477, -0.8031, 0.2347, -0.5477, -0.8031, 0.2347, -0.9551, -0.2894, 0.06385, -0.9551, -0.2894, 0.06385, -0.9551, -0.2894, 0.06385, -0.9551, -0.2894, 0.06385, -0.9889, -0.1015, 0.1085, -0.9889, -0.1015, 0.1085, -0.9889, -0.1015, 0.1085, -0.9889, -0.1015, 0.1085, -0.1943, -0.5856, 0.7869, -0.1943, -0.5856, 0.7869, -0.1943, -0.5856, 0.7869, -0.1943, -0.5856, 0.7869, -0.986, -0.1606, 0.04469, -0.986, -0.1606, 0.04469, -0.986, -0.1606, 0.04469, -0.5735, -0.5032, 0.6464, -0.5735, -0.5032, 0.6464, -0.5735, -0.5032, 0.6464, -0.5735, -0.5032, 0.6464, 0.2806, -0.3786, 0.882, 0.2806, -0.3786, 0.882, 0.2806, -0.3786, 0.882, 0.2806, -0.3786, 0.882, -0.08919, -0.609, 0.7881, -0.08919, -0.609, 0.7881, -0.08919, -0.609, 0.7881, -0.08919, -0.609, 0.7881, -0.09531, -0.7843, 0.6131, -0.09531, -0.7843, 0.6131, -0.09531, -0.7843, 0.6131, -0.09531, -0.7843, 0.6131, -0.4792, -0.793, 0.3763, -0.4792, -0.793, 0.3763, -0.4792, -0.793, 0.3763, -0.4792, -0.793, 0.3763, -0.4652, -0.8517, 0.2413, -0.4652, -0.8517, 0.2413, -0.4652, -0.8517, 0.2413, -0.4652, -0.8517, 0.2413, -0.8112, -0.3297, 0.483, -0.8112, -0.3297, 0.483, -0.8112, -0.3297, 0.483, -0.8112, -0.3297, 0.483, 0.1397, -0.7704, 0.622, 0.1397, -0.7704, 0.622, 0.1397, -0.7704, 0.622, 0.1397, -0.7704, 0.622, -0.5405, -0.2445, 0.805, -0.5405, -0.2445, 0.805, -0.5405, -0.2445, 0.805, -0.5405, -0.2445, 0.805, -0.9895, -0.03133, 0.1409, -0.9895, -0.03133, 0.1409, -0.9895, -0.03133, 0.1409, -0.9895, -0.03133, 0.1409, 0.1961, -0.4292, 0.8816, 0.1961, -0.4292, 0.8816, 0.1961, -0.4292, 0.8816, 0.1961, -0.4292, 0.8816, -0.7824, -0.1329, 0.6085, -0.7824, -0.1329, 0.6085, -0.7824, -0.1329, 0.6085, -0.7824, -0.1329, 0.6085, -0.05979, -0.3476, 0.9357, -0.05979, -0.3476, 0.9357, -0.05979, -0.3476, 0.9357, -0.05979, -0.3476, 0.9357, -0.8746, -0.1014, 0.4741, -0.8746, -0.1014, 0.4741, -0.8746, -0.1014, 0.4741, -0.8746, -0.1014, 0.4741, 0.299, -0.3947, 0.8688, 0.299, -0.3947, 0.8688, 0.299, -0.3947, 0.8688, 0.299, -0.3947, 0.8688, -0.8141, -0.1784, 0.5527, -0.8141, -0.1784, 0.5527, -0.8141, -0.1784, 0.5527, -0.8141, -0.1784, 0.5527, -0.2856, -0.8656, 0.4114, -0.2856, -0.8656, 0.4114, -0.2856, -0.8656, 0.4114, -0.2856, -0.8656, 0.4114, 0.6676, 0.1245, 0.734, 0.6676, 0.1245, 0.734, 0.6676, 0.1245, 0.734, 0.6676, 0.1245, 0.734, 0.6676, 0.1245, 0.734, -0.3225, -0.9434, 0.07707, -0.3225, -0.9434, 0.07707, -0.3225, -0.9434, 0.07707, -0.3225, -0.9434, 0.07707, -0.3225, -0.9434, 0.07707, 0.5941, 0.294, 0.7488, 0.5941, 0.294, 0.7488, 0.5941, 0.294, 0.7488, 0.5941, 0.294, 0.7488, -0.07722, -0.8908, 0.4477, -0.07722, -0.8908, 0.4477, -0.07722, -0.8908, 0.4477, -0.07722, -0.8908, 0.4477, 0.219, -0.5187, 0.8264, 0.219, -0.5187, 0.8264, 0.219, -0.5187, 0.8264, 0.219, -0.5187, 0.8264, 0.1994, 0.2725, 0.9412, 0.1994, 0.2725, 0.9412, 0.1994, 0.2725, 0.9412, 0.1994, 0.2725, 0.9412, 0.3623, -0.06626, 0.9297, 0.3623, -0.06626, 0.9297, 0.3623, -0.06626, 0.9297, 0.3623, -0.06626, 0.9297, -0.01249, -0.2906, 0.9568, -0.01249, -0.2906, 0.9568, -0.01249, -0.2906, 0.9568, -0.01249, -0.2906, 0.9568, -0.261, -0.4146, 0.8718, -0.261, -0.4146, 0.8718, -0.261, -0.4146, 0.8718, 0.04778, -0.5135, 0.8568, 0.04778, -0.5135, 0.8568, 0.04778, -0.5135, 0.8568, 0.04778, -0.5135, 0.8568, -0.4346, -0.8671, 0.2435, -0.4346, -0.8671, 0.2435, -0.4346, -0.8671, 0.2435, -0.4346, -0.8671, 0.2435, -0.4346, -0.8671, 0.2435, -0.4346, -0.8671, 0.2435, 0.01459, -0.8981, 0.4396, 0.01459, -0.8981, 0.4396, 0.01459, -0.8981, 0.4396, 0.01459, -0.8981, 0.4396, -0.06874, 0.2023, 0.9769, -0.06874, 0.2023, 0.9769, -0.06874, 0.2023, 0.9769, -0.06874, 0.2023, 0.9769, 0.02704, -0.5224, 0.8523, 0.02704, -0.5224, 0.8523, 0.02704, -0.5224, 0.8523, 0.02704, -0.5224, 0.8523, 0.4307, 0.8976, 0.09427, 0.4457, 0.8893, 0.1025, 0.4028, 0.9104, 0.09467, 0.4165, 0.9021, 0.1131, -0.1255, 0.8328, -0.5391, -0.1255, 0.8328, -0.5391, -0.1255, 0.8328, -0.5391, -0.1255, 0.8328, -0.5391, 0.01632, -0.2083, 0.9779, 0.01632, -0.2083, 0.9779, 0.01632, -0.2083, 0.9779, 0.01632, -0.2083, 0.9779, -0.9601, -0.1201, 0.2524, -0.9146, -0.13, 0.3829, -0.8969, -0.2518, 0.3634, -0.925, -0.09614, 0.3677, -0.965, 0.1128, 0.2366, -0.9564, 0.191, 0.2209, -0.965, 0.1127, 0.2366, -0.9651, 0.1127, 0.2363, 0.08951, -0.1096, 0.9899, 0.08951, -0.1096, 0.9899, 0.08951, -0.1096, 0.9899, 0.08951, -0.1096, 0.9899, -0.9614, -0.1579, 0.2253, -0.9614, -0.1579, 0.2253, -0.9614, -0.1579, 0.2253, -0.9614, -0.1579, 0.2253, -0.02334, 0.6751, 0.7374, -0.02334, 0.6751, 0.7374, -0.02334, 0.6751, 0.7374, -0.02334, 0.6751, 0.7374, -0.969, -0.2438, 0.03927, -0.969, -0.2438, 0.03927, -0.969, -0.2438, 0.03927, -0.969, -0.2438, 0.03927, -0.9662, -0.1652, 0.1979, -0.9662, -0.1652, 0.1979, -0.9662, -0.1652, 0.1979, -0.9662, -0.1652, 0.1979, -0.03001, -0.7136, 0.6999, -0.03001, -0.7136, 0.6999, -0.03001, -0.7136, 0.6999, -0.03001, -0.7136, 0.6999, 0.01008, 0.006043, 0.9999, 0.01008, 0.006043, 0.9999, 0.01008, 0.006043, 0.9999, 0.01008, 0.006043, 0.9999, 0.01008, 0.006043, 0.9999, 0.01008, 0.006043, 0.9999, 0.01008, 0.006043, 0.9999, -0.6682, 0.3668, 0.6472, -0.6731, 0.346, 0.6536, -0.6637, 0.3483, 0.662, -0.6719, 0.3467, 0.6545, -0.02007, -0.4468, 0.8944, -0.02007, -0.4468, 0.8944, -0.02007, -0.4468, 0.8944, -0.02007, -0.4468, 0.8944, -0.8271, 0.1388, 0.5447, -0.8271, 0.1388, 0.5447, -0.8271, 0.1388, 0.5447, -0.8271, 0.1388, 0.5447, -0.008823, -0.9797, 0.2003, -0.008823, -0.9797, 0.2003, -0.008823, -0.9797, 0.2003, -0.008823, -0.9797, 0.2003, -0.5828, 0.4199, 0.6957, -0.5828, 0.4199, 0.6957, -0.5828, 0.4199, 0.6957, -0.5828, 0.4199, 0.6957, 0.1995, -0.9798, 0.01151, 0.1995, -0.9798, 0.01151, 0.1995, -0.9798, 0.01151, 0.1995, -0.9798, 0.01151, 0.1572, -0.9077, 0.389, 0.1572, -0.9077, 0.389, 0.1572, -0.9077, 0.389, 0.1572, -0.9077, 0.389, -0.07683, -0.01513, 0.9969, -0.07683, -0.01513, 0.9969, -0.07683, -0.01513, 0.9969, -0.07683, -0.01513, 0.9969, 0.06713, -0.9977, -0.0007049, 0.06713, -0.9977, -0.0007049, 0.06713, -0.9977, -0.0007049, 0.06713, -0.9977, -0.0007049, -0.01167, -0.9999, 0.0, -0.01167, -0.9999, 0.0, -0.01167, -0.9999, 0.0, -0.01167, -0.9999, 0.0, -0.297, -0.6846, -0.6657, -0.02857, -0.9019, -0.4311, -0.074, -0.9951, -0.06533, -0.074, -0.9951, -0.06533, 0.1599, -0.9871, -0.006615, 0.1599, -0.9871, -0.006615, 0.1599, -0.9871, -0.006615, 0.1599, -0.9871, -0.006615, -0.4271, 0.4489, 0.7849, -0.3148, 0.2809, 0.9066, -0.2691, 0.5321, 0.8028, -0.4271, 0.4489, 0.7849, -0.7044, -0.6783, 0.2094, 0.1053, -0.9848, -0.1382, -0.0268, -0.9884, -0.1494, -0.8493, -0.4757, 0.2288, 0.01337, -0.05527, 0.9984, 0.01337, -0.05527, 0.9984, 0.01337, -0.05527, 0.9984, 0.01337, -0.05527, 0.9984, -0.05873, -0.06629, 0.9961, -0.05873, -0.06629, 0.9961, -0.05873, -0.06629, 0.9961, -0.05873, -0.06629, 0.9961, 0.03982, -0.05604, 0.9976, 0.03982, -0.05604, 0.9976, 0.03982, -0.05604, 0.9976, 0.03982, -0.05604, 0.9976, 0.009121, 0.7257, 0.6879, 0.009121, 0.7257, 0.6879, 0.009121, 0.7257, 0.6879, 0.009121, 0.7257, 0.6879, -0.1743, 0.6769, 0.7151, -0.1743, 0.6769, 0.7151, -0.1743, 0.6769, 0.7151, -0.1743, 0.6769, 0.7151, 0.008634, 0.7214, 0.6925, 0.008634, 0.7214, 0.6925, 0.008634, 0.7214, 0.6925, 0.008634, 0.7214, 0.6925, -0.04969, 0.9649, -0.2579, -0.04969, 0.9649, -0.2579, -0.04969, 0.9649, -0.2579, -0.04969, 0.9649, -0.2579, 0.3627, 0.9296, -0.06536, 0.3627, 0.9296, -0.06536, 0.3627, 0.9296, -0.06536, 0.3627, 0.9296, -0.06536, -0.0226, 0.008615, 0.9997, -0.0226, 0.008615, 0.9997, 0.3174, -0.5807, 0.7497, -0.04812, 0.9988, 0.0, -0.04812, 0.9988, 0.0, -0.04812, 0.9988, 0.0, -0.04812, 0.9988, 0.0, -0.00968, 0.4339, 0.9009, -0.00968, 0.4339, 0.9009, -0.00968, 0.4339, 0.9009, -0.00968, 0.4339, 0.9009, 0.2755, 0.6512, 0.7071, 0.2755, 0.6512, 0.7071, 0.2755, 0.6512, 0.7071, 0.2755, 0.6512, 0.7071, 0.2898, 0.424, 0.858, 0.2898, 0.424, 0.858, 0.2898, 0.424, 0.858, 0.2898, 0.424, 0.858, 0.4297, 0.8861, 0.1739, 0.4297, 0.8861, 0.1739, 0.4297, 0.8861, 0.1739, 0.4297, 0.8861, 0.1739, 0.1292, -0.1254, 0.9837, 0.6647, 0.2992, 0.6845, 0.1292, -0.1254, 0.9837, 0.1292, -0.1254, 0.9837, 9.053e-05, -0.07785, -0.997, 0.0009015, -0.07842, -0.9969, -0.000455, -0.07819, -0.9969, -6.545e-05, -0.07904, -0.9969, -0.01558, 0.9944, -0.1044, -0.01558, 0.9944, -0.1044, -0.01558, 0.9944, -0.1044, -0.01558, 0.9944, -0.1044, -0.004651, 0.007812, 1.0, -0.004651, 0.007812, 1.0, -0.004651, 0.007812, 1.0, -0.004651, 0.007812, 1.0, -0.14, 0.9843, -0.1075, -0.14, 0.9843, -0.1075, -0.14, 0.9843, -0.1075, -0.14, 0.9843, -0.1075, -0.02271, 0.9997, 0.0, -0.02271, 0.9997, 0.0, -0.02271, 0.9997, 0.0, -0.02271, 0.9997, 0.0, 0.9988, 0.04936, 0.007845, 0.9987, 0.04953, 0.007548, 0.9987, 0.04962, 0.008025, 0.9988, 0.04894, 0.006949, 0.9987, 0.05023, 0.004186, 0.07691, -0.02256, 0.9968, 0.07691, -0.02256, 0.9968, 0.07691, -0.02256, 0.9968, 0.07691, -0.02256, 0.9968, -0.08888, 0.9951, -0.04444, -0.08888, 0.9951, -0.04444, -0.08888, 0.9951, -0.04444, -0.08888, 0.9951, -0.04444, 0.01477, 0.0003501, 0.9999, 0.01459, 0.0006317, 0.9999, 0.01477, 0.0003501, 0.9999, 0.01477, 0.0003499, 0.9999, -0.01526, -0.9999, 3.295e-06, -0.01526, -0.9999, -7.282e-07, -0.01526, -0.9999, 4.02e-06, -0.01526, -0.9999, 3.771e-06, -0.08131, -0.07501, 0.9939, -0.08131, -0.07501, 0.9939, -0.08131, -0.07501, 0.9939, -0.08131, -0.07501, 0.9939, 0.9949, -0.1008, 0.0007997, 0.9949, -0.1008, 0.0007997, 0.9949, -0.1008, 0.0007997, 0.9949, -0.1008, 0.0007997, -0.01527, -0.9999, -0.0002007, -0.01528, -0.9999, -0.0002073, -0.01526, -0.9999, -0.0001999, -0.01528, -0.9999, -0.0002064, -0.015, -3.046e-06, -0.9999, -0.015, 2.148e-05, -0.9999, -0.01501, -7.674e-07, -0.9999, -0.015, 2.347e-05, -0.9999, -0.1226, 0.9867, 0.1063, -0.1226, 0.9867, 0.1063, -0.1226, 0.9867, 0.1063, -0.1226, 0.9867, 0.1063, 0.02516, -0.9996, -0.01313, 0.02551, -0.9996, -0.01387, 0.02512, -0.9996, -0.01386, 0.02549, -0.9996, -0.01385, 0.2679, -0.9634, 0.001118, 0.2679, -0.9634, 0.001118, 0.2679, -0.9634, 0.001118, 0.2679, -0.9634, 0.001118, -0.2418, 0.05532, 0.9687, -0.2418, 0.05532, 0.9687, -0.2418, 0.05532, 0.9687, -0.2418, 0.05532, 0.9687, -0.9597, -0.2258, 0.1675, -0.9597, -0.2258, 0.1675, -0.9597, -0.2258, 0.1675, -0.9597, -0.2258, 0.1675, -0.9962, -0.0008662, 0.08744, -0.995, 0.01692, 0.09874, -0.987, 0.01042, 0.1604, -0.9956, 0.01703, 0.09209, 0.1445, -0.9562, 0.2547, 0.1445, -0.9562, 0.2547, 0.1445, -0.9562, 0.2547, 0.1445, -0.9562, 0.2547, -0.1591, 0.9871, -0.01488, -0.1591, 0.9871, -0.01488, -0.1591, 0.9871, -0.01488, -0.1591, 0.9871, -0.01488, -0.161, 0.9869, -0.0003069, -0.161, 0.9869, -0.0003069, -0.161, 0.9869, -0.0003069, -0.161, 0.9869, -0.0003069, -0.2572, 0.9661, 0.0232, -0.2572, 0.9661, 0.0232, -0.2572, 0.9661, 0.0232, -0.2572, 0.9661, 0.0232, -0.9188, 0.1836, 0.3493, -0.8805, 0.1427, 0.4521, -0.8794, 0.1208, 0.4604, -0.8451, 0.07273, 0.5296, -0.04072, 0.8715, 0.4888, 0.06413, 0.8825, 0.466, -0.276, 0.8525, 0.4439, -0.2647, 0.1032, 0.9588, -0.2647, 0.1032, 0.9588, -0.2647, 0.1032, 0.9588, 0.4433, 0.8667, 0.2287, 0.4433, 0.8667, 0.2287, 0.4433, 0.8667, 0.2287, -0.9162, 0.1762, 0.36, -0.9159, 0.1768, 0.3603, -0.9159, 0.1786, 0.3596, -0.9158, 0.1779, 0.3602, -0.9698, 0.0635, 0.2355, -0.971, 0.06116, 0.2311, -0.9697, 0.06537, 0.2354, -0.9709, 0.0629, 0.231, -0.02299, -0.6612, 0.7498, -0.02299, -0.6612, 0.7498, -0.02299, -0.6612, 0.7498, -0.02299, -0.6612, 0.7498, 0.1366, -0.8311, 0.5391, 0.1366, -0.8311, 0.5391, 0.1366, -0.8311, 0.5391, 0.1366, -0.8311, 0.5391, -0.1153, -0.8594, 0.4981, -0.5107, -0.7822, 0.3569, -0.1153, -0.8594, 0.4981, -0.1153, -0.8594, 0.4981, -0.09103, -0.7872, 0.61, -0.1627, -0.6181, 0.769, -0.1627, -0.6181, 0.769, -0.1794, -0.2732, 0.9451, -0.4055, -0.7416, 0.5343, -0.08378, 0.9831, 0.1629, -0.08378, 0.9831, 0.1629, -0.08378, 0.9831, 0.1629, -0.08378, 0.9831, 0.1629, 0.06362, 0.4509, 0.8903, 0.06362, 0.4509, 0.8903, 0.06362, 0.4509, 0.8903, 0.06362, 0.4509, 0.8903, -0.05987, 0.585, 0.8088, -0.05987, 0.585, 0.8088, -0.05987, 0.585, 0.8088, -0.05987, 0.585, 0.8088, -0.05987, 0.585, 0.8088, 0.02574, 0.5398, 0.8414, 0.02574, 0.5398, 0.8414, 0.02574, 0.5398, 0.8414, 0.02574, 0.5398, 0.8414, 0.1687, -0.9809, 0.097, 0.1687, -0.9809, 0.097, 0.1687, -0.9809, 0.097, 0.1687, -0.9809, 0.097, 0.03608, -0.6397, 0.7678, 0.03608, -0.6397, 0.7678, 0.03608, -0.6397, 0.7678, 0.03608, -0.6397, 0.7678, -0.08982, -0.6595, 0.7463, -0.08982, -0.6595, 0.7463, -0.08982, -0.6595, 0.7463, -0.08982, -0.6595, 0.7463, -0.06372, -0.996, 0.06215, -0.06372, -0.996, 0.06215, -0.06372, -0.996, 0.06215, -0.06372, -0.996, 0.06215, -0.04421, -0.2959, 0.9542, -0.04421, -0.2959, 0.9542, -0.04421, -0.2959, 0.9542, -0.04421, -0.2959, 0.9542, -0.7253, -0.6455, 0.2393, -0.7253, -0.6455, 0.2393, -0.7253, -0.6455, 0.2393, -0.9106, -0.407, 0.07258, -0.9106, -0.407, 0.07258, -0.9106, -0.407, 0.07258, -0.9106, -0.407, 0.07258, -0.2474, -0.9342, 0.2572, -0.2474, -0.9342, 0.2572, -0.2474, -0.9342, 0.2572, -0.2474, -0.9342, 0.2572, -0.2474, -0.9342, 0.2572, -0.2474, -0.9342, 0.2572, -0.846, 0.5324, -0.0291, -0.846, 0.5324, -0.0291, -0.846, 0.5324, -0.0291, -0.846, 0.5324, -0.0291, -0.846, 0.5324, -0.0291, -0.846, 0.5324, -0.0291, -0.3767, -0.07052, 0.9236, -0.4033, -0.03557, 0.9144, -0.4058, -0.06805, 0.9114, -0.4059, -0.06706, 0.9115, -0.1604, -0.2993, 0.9406, -0.1734, -0.3128, 0.9338, -0.1734, -0.3128, 0.9338, -0.1589, -0.3322, 0.9297, -0.3156, 0.04454, 0.9479, 0.03663, 0.1509, 0.9879, -0.09628, 0.318, 0.9432, -0.2411, 0.3286, 0.9132, -0.1979, 0.08183, 0.9768, -0.1979, 0.08183, 0.9768, -0.1979, 0.08183, 0.9768, -0.1979, 0.08183, 0.9768, -0.05415, -0.2661, 0.9624, 0.01576, -0.3572, 0.9339, 0.01576, -0.3572, 0.9339, -0.8429, 0.2306, 0.4861, -0.933, 0.06164, 0.3547, -0.933, 0.06164, 0.3547, -0.9768, 0.06181, 0.2048, -0.03405, 0.7334, 0.6789, -0.03405, 0.7334, 0.6789, -0.03405, 0.7334, 0.6789, -0.03405, 0.7334, 0.6789, -0.06225, -0.05966, 0.9963, -0.06225, -0.05966, 0.9963, -0.06225, -0.05966, 0.9963, -0.06225, -0.05966, 0.9963, -0.03615, -0.9189, 0.3927, -0.03615, -0.9189, 0.3927, -0.03615, -0.9189, 0.3927, -0.03615, -0.9189, 0.3927, -0.02989, -0.2958, 0.9548, -0.02989, -0.2958, 0.9548, -0.02989, -0.2958, 0.9548, -0.02989, -0.2958, 0.9548, -0.5511, 0.3007, 0.7783, -0.5868, 0.2934, 0.7547, -0.541, 0.2869, 0.7906, -0.5829, 0.2595, 0.77, -0.04227, -0.07364, -0.9964, -0.04227, -0.07364, -0.9964, -0.04227, -0.07364, -0.9964, -0.04227, -0.07364, -0.9964, 0.1386, 0.9869, 0.082, 0.1386, 0.9869, 0.082, 0.1386, 0.9869, 0.082])] * 3)])

# ---- objects
ob_camera = bpy.data.objects.new('Camera', cam_camera)
ob_circle = bpy.data.objects.new('Circle', me_circle)
ob_empty30 = bpy.data.objects.new('Empty30', None)
ob_empty15 = bpy.data.objects.new('Empty15', None)
ob_circle_002 = bpy.data.objects.new('Circle.002', me_circle_002)

# ---- transforms, parenting, visibility, modifiers, constraints
ob_camera.location = (7.359, -6.926, 4.958)
ob_camera.rotation_euler = (1.109, 0.0, 0.8149)
ob_camera.lock_rotations_4d = False
ob_camera.empty_display_type = 'ARROWS'
ob_camera.color = (0.0, 0.0, 0.0, 0.0)
ob_camera.display_type = 'WIRE'
ob_camera.lineart.crease_threshold = 0.0
ob_circle.location = (0.0, 0.0, 0.0)
_m = ob_circle.modifiers.new('Mirror', 'MIRROR')
_m = ob_circle.modifiers.new('Array', 'ARRAY')
_m.count = 6
_m.use_relative_offset = False
_m.use_merge_vertices = True
_m.use_object_offset = True
_m.offset_object = ob_empty30
ob_empty30.location = (0.0, 0.0, 0.0)
ob_empty30.rotation_euler = (0.0, -0.0, 1.047)
ob_empty30.empty_display_type = 'CUBE'
ob_empty15.location = (0.0, 0.0, 0.0)
ob_empty15.rotation_euler = (0.0, -0.0, 0.5236)
ob_empty15.empty_display_type = 'CUBE'
ob_circle_002.location = (0.0, 0.0, 0.0)
_m = ob_circle_002.modifiers.new('Mirror', 'MIRROR')
_m = ob_circle_002.modifiers.new('Array', 'ARRAY')
_m.count = 12
_m.use_relative_offset = False
_m.use_merge_vertices = True
_m.merge_threshold = 0.005
_m.use_object_offset = True
_m.offset_object = ob_empty15
_m = ob_circle_002.modifiers.new('Subdivision', 'SUBSURF')
_m.levels = 3

# ---- collection membership
col_collection.objects.link(ob_camera)
col_collection.objects.link(ob_circle)
col_collection.objects.link(ob_empty30)
col_collection.objects.link(ob_empty15)
col_collection.objects.link(ob_circle_002)

# ---- scene / render settings (as saved in the file)
scene.camera = ob_camera
scene.frame_start = 1; scene.frame_end = 250; scene.frame_set(38)
scene.render.engine = 'BLENDER_EEVEE_NEXT'
scene.cycles.sampling_pattern = 'TABULATED_SOBOL'
scene.eevee.ray_tracing_options.trace_max_roughness = 0.0
bpy.context.view_layer.update()

# ---- added for rendering (the .blend has no usable light): sun
light_auto_sun = bpy.data.lights.new('AutoSun', 'SUN')
light_auto_sun.energy = 3.0
light_auto_sun.angle = 0.0523599
ob_auto_sun = bpy.data.objects.new('AutoSun', light_auto_sun)
scene.collection.objects.link(ob_auto_sun)
ob_auto_sun.rotation_euler = (0.872665, 0.174533, 0.523599)
bpy.context.view_layer.update()
